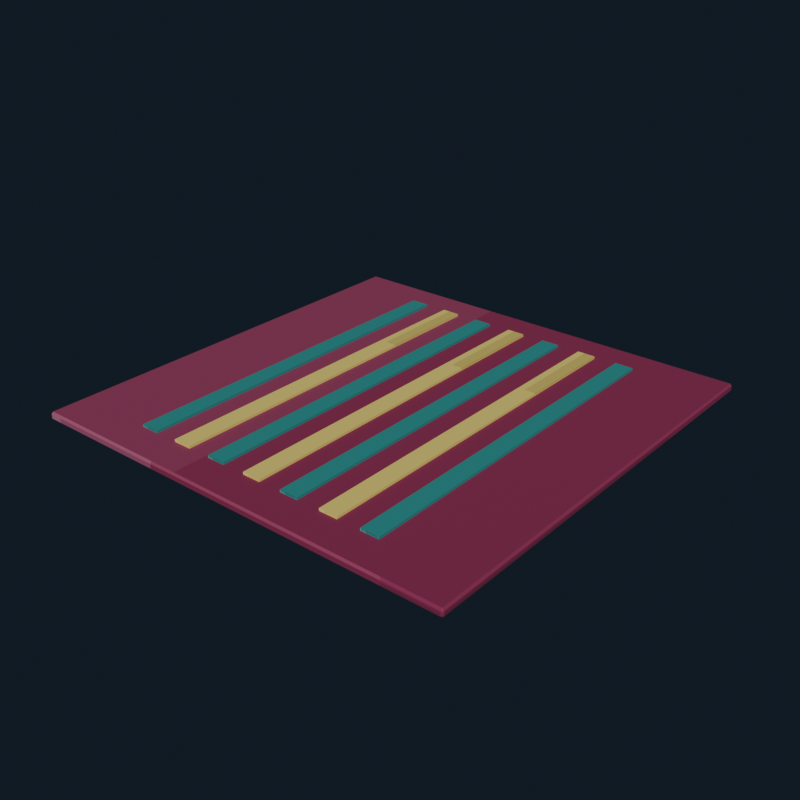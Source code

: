# Source: arcade_carpet_circle.blend  (saved by Blender 5.2.44; exported with 4.5.12 LTS)
import bpy
from mathutils import Matrix  # noqa: F401  (used for matrix-valued properties, if any)

bpy.ops.wm.read_factory_settings(use_empty=True)
scene = bpy.context.scene
scene.name = 'Scene'

# ---- collections
col_collection = bpy.data.collections.new('Collection'); scene.collection.children.link(col_collection)

# ---- images (referenced by path relative to the original .blend; pixels are not part of the script)
import os
ASSET_DIR = os.environ.get("B2B_ASSET_DIR", "")  # directory of the original .blend (textures are referenced by path, not embedded)
HERE = os.path.dirname(os.path.abspath(__file__))  # packed textures are extracted next to this script under _unpacked/

def load_image(name, relpath, width, height, colorspace="sRGB"):
    """Load a texture the original file referenced (path relative to the .blend, or extracted next to this script)."""
    p = next((c for c in (os.path.join(HERE, relpath), os.path.join(ASSET_DIR, relpath)) if relpath and os.path.exists(c)), "")
    if p:
        img = bpy.data.images.load(p, check_existing=True)
        img.name = name
    else:  # same state as the original file: an image datablock whose file is absent (Cycles renders it pink)
        img = bpy.data.images.new(name, width, height)
        img.source = "FILE"
        img.filepath = "//" + (relpath or name)
    img.colorspace_settings.name = colorspace
    return img
img_arcade_carpet_circle_pixel_atlas = load_image('arcade_carpet_circle_pixel_atlas', '_unpacked/arcade_carpet_circle_pixel_atlas.9a39ce30.png', 192, 16, 'sRGB')

# ---- materials (node trees are filled in below, after node groups)
mat_arcade_carpet_circle_pixel_paint = bpy.data.materials.new('Arcade Carpet Circle pixel paint')

# ---- material node trees
mat_arcade_carpet_circle_pixel_paint.use_nodes = True; mat_arcade_carpet_circle_pixel_paint.node_tree.nodes.clear()
_N = mat_arcade_carpet_circle_pixel_paint.node_tree.nodes; _L = mat_arcade_carpet_circle_pixel_paint.node_tree.links
n0 = _N.new('ShaderNodeBsdfPrincipled'); n0.name = 'Principled BSDF'; n0.location = (-200, 100)
n0.inputs[1].default_value = 0.06
n0.inputs[2].default_value = 0.88
n0.inputs[10].default_value = 0.005
n1 = _N.new('ShaderNodeOutputMaterial'); n1.name = 'Material Output'; n1.location = (200, 100)
n2 = _N.new('ShaderNodeTexImage'); n2.name = 'Image Texture'; n2.location = (0, 0)
n2.image = img_arcade_carpet_circle_pixel_atlas
n2.interpolation = 'Closest'
_L.new(n0.outputs[0], n1.inputs[0])
_L.new(n2.outputs[0], n0.inputs[0])
n1.is_active_output = True

# ---- world
world_world = bpy.data.worlds.new('World'); scene.world = world_world
world_world.use_nodes = True; world_world.node_tree.nodes.clear()
_N = world_world.node_tree.nodes; _L = world_world.node_tree.links
n0 = _N.new('ShaderNodeOutputWorld'); n0.name = 'World Output'; n0.location = (200, 100)
n1 = _N.new('ShaderNodeBackground'); n1.name = 'Background'; n1.location = (-200, 100)
n1.inputs[0].default_value = (0.04314, 0.06275, 0.09412, 1.0)
n1.inputs[1].default_value = 0.36
_L.new(n1.outputs[0], n0.inputs[0])
n0.is_active_output = True
world_world.color = (0.05088, 0.05088, 0.05088)
world_world.sun_shadow_jitter_overblur = 0.0

# ---- meshes
me_cube = bpy.data.meshes.new('Cube')
me_cube.from_pydata([(-0.9423, -0.9423, -0.0175), (-0.9423, -0.95, -0.0098), (-0.95, -0.9423, -0.0098), (-0.9423, -0.95, 0.0098), (-0.9423, -0.9423, 0.0175), (-0.95, -0.9423, 0.0098), (-0.9423, 0.9423, -0.0175), (-0.95, 0.9423, -0.0098), (-0.9423, 0.95, -0.0098), (-0.9423, 0.9423, 0.0175), (-0.9423, 0.95, 0.0098), (-0.95, 0.9423, 0.0098), (0.9423, -0.9423, -0.0175), (0.95, -0.9423, -0.0098), (0.9423, -0.95, -0.0098), (0.9423, -0.9423, 0.0175), (0.9423, -0.95, 0.0098), (0.95, -0.9423, 0.0098), (0.9423, 0.9423, -0.0175), (0.9423, 0.95, -0.0098), (0.95, 0.9423, -0.0098), (0.9423, 0.9423, 0.0175), (0.95, 0.9423, 0.0098), (0.9423, 0.95, 0.0098)], [], [(0, 1, 2), (3, 4, 5), (6, 7, 8), (9, 10, 11), (12, 13, 14), (15, 16, 17), (18, 19, 20), (21, 22, 23), (6, 0, 2, 7), (1, 3, 5, 2), (4, 9, 11, 5), (10, 8, 7, 11), (18, 6, 8, 19), (9, 21, 23, 10), (22, 20, 19, 23), (12, 18, 20, 13), (21, 15, 17, 22), (16, 14, 13, 17), (0, 12, 14, 1), (15, 4, 3, 16), (6, 18, 12, 0), (2, 5, 11, 7), (14, 16, 3, 1), (21, 9, 4, 15), (8, 10, 23, 19), (20, 22, 17, 13)])
_uv = me_cube.uv_layers.new(name='UVMap')
_uv.uv.foreach_set('vector', [0.6806, 0.7216, 0.6806, 0.7225, 0.6805, 0.7216, 0.7135, 0.9441, 0.7176, 0.9441, 0.7135, 0.945, 0.6806, 0.5009, 0.6805, 0.5009, 0.6806, 0.5, 0.7176, 0.2778, 0.7135, 0.2784, 0.7135, 0.2768, 0.699, 0.7216, 0.7021, 0.7216, 0.7011, 0.723, 0.7176, 0.7225, 0.7135, 0.7234, 0.7135, 0.7218, 0.699, 0.5009, 0.7011, 0.4995, 0.7021, 0.5009, 0.7176, 0.5005, 0.7135, 0.5009, 0.7135, 0.4993, 0.6806, 0.5009, 0.6806, 0.7216, 0.6805, 0.7216, 0.6805, 0.5009, 0.7031, 0.055, 0.7135, 0.055, 0.7135, 0.0559, 0.7031, 0.0559, 0.7176, 0.0559, 0.7176, 0.2778, 0.7135, 0.2768, 0.7135, 0.0559, 0.7135, 0.2784, 0.7031, 0.2784, 0.7031, 0.2766, 0.7135, 0.2768, 0.699, 0.5009, 0.6806, 0.5009, 0.6806, 0.5, 0.7011, 0.4995, 0.7176, 0.2778, 0.7176, 0.5005, 0.7135, 0.4993, 0.7135, 0.2784, 0.7135, 0.5009, 0.7021, 0.5009, 0.7011, 0.4995, 0.7135, 0.4993, 0.699, 0.7216, 0.699, 0.5009, 0.7021, 0.5009, 0.7021, 0.7216, 0.7176, 0.5005, 0.7176, 0.7225, 0.7135, 0.7218, 0.7135, 0.5009, 0.7135, 0.7234, 0.7011, 0.723, 0.7021, 0.7216, 0.7135, 0.7218, 0.6806, 0.7216, 0.699, 0.7216, 0.7011, 0.723, 0.6806, 0.7225, 0.7176, 0.7225, 0.7176, 0.9441, 0.7135, 0.9441, 0.7135, 0.7234, 0.6806, 0.5009, 0.699, 0.5009, 0.699, 0.7216, 0.6806, 0.7216, 0.7031, 0.0559, 0.7135, 0.0559, 0.7135, 0.2768, 0.7031, 0.2766, 0.7011, 0.723, 0.7135, 0.7234, 0.7135, 0.9441, 0.7031, 0.9441, 0.7176, 0.5005, 0.7361, 0.5009, 0.7361, 0.7216, 0.7176, 0.7225, 0.7031, 0.2784, 0.7135, 0.2784, 0.7135, 0.4993, 0.7011, 0.4995, 0.7021, 0.5009, 0.7135, 0.5009, 0.7135, 0.7218, 0.7021, 0.7216])
me_cube.materials.append(mat_arcade_carpet_circle_pixel_paint)
me_cube.update()
me_cube_001 = bpy.data.meshes.new('Cube.001')
me_cube_001.from_pydata([(-0.04, -0.798, -0.006), (-0.04, -0.798, 0.006), (-0.04, 0.798, -0.006), (-0.04, 0.798, 0.006), (0.04, -0.798, -0.006), (0.04, -0.798, 0.006), (0.04, 0.798, -0.006), (0.04, 0.798, 0.006)], [], [(0, 1, 3, 2), (2, 3, 7, 6), (6, 7, 5, 4), (4, 5, 1, 0), (2, 6, 4, 0), (7, 3, 1, 5)])
_uv = me_cube_001.uv_layers.new(name='UVMap')
_uv.uv.foreach_set('vector', [0.5324, 0.055, 0.5509, 0.055, 0.5509, 0.2775, 0.5324, 0.2775, 0.5324, 0.2775, 0.5509, 0.2775, 0.5509, 0.5, 0.5324, 0.5, 0.5324, 0.5, 0.5509, 0.5, 0.5509, 0.7225, 0.5324, 0.7225, 0.5324, 0.7225, 0.5509, 0.7225, 0.5509, 0.945, 0.5324, 0.945, 0.5139, 0.5, 0.5324, 0.5, 0.5324, 0.7225, 0.5139, 0.7225, 0.5509, 0.5, 0.5695, 0.5, 0.5695, 0.7225, 0.5509, 0.7225])
me_cube_001.materials.append(mat_arcade_carpet_circle_pixel_paint)
me_cube_001.update()
me_cube_002 = bpy.data.meshes.new('Cube.002')
me_cube_002.from_pydata([(-0.04, -0.798, -0.006), (-0.04, -0.798, 0.006), (-0.04, 0.798, -0.006), (-0.04, 0.798, 0.006), (0.04, -0.798, -0.006), (0.04, -0.798, 0.006), (0.04, 0.798, -0.006), (0.04, 0.798, 0.006)], [], [(0, 1, 3, 2), (2, 3, 7, 6), (6, 7, 5, 4), (4, 5, 1, 0), (2, 6, 4, 0), (7, 3, 1, 5)])
_uv = me_cube_002.uv_layers.new(name='UVMap')
_uv.uv.foreach_set('vector', [0.6157, 0.055, 0.6343, 0.055, 0.6343, 0.2775, 0.6157, 0.2775, 0.6157, 0.2775, 0.6343, 0.2775, 0.6343, 0.5, 0.6157, 0.5, 0.6157, 0.5, 0.6343, 0.5, 0.6343, 0.7225, 0.6157, 0.7225, 0.6157, 0.7225, 0.6343, 0.7225, 0.6343, 0.945, 0.6157, 0.945, 0.5972, 0.5, 0.6157, 0.5, 0.6157, 0.7225, 0.5972, 0.7225, 0.6343, 0.5, 0.6528, 0.5, 0.6528, 0.7225, 0.6343, 0.7225])
me_cube_002.materials.append(mat_arcade_carpet_circle_pixel_paint)
me_cube_002.update()
me_cube_003 = bpy.data.meshes.new('Cube.003')
me_cube_003.from_pydata([(-0.04, -0.798, -0.006), (-0.04, -0.798, 0.006), (-0.04, 0.798, -0.006), (-0.04, 0.798, 0.006), (0.04, -0.798, -0.006), (0.04, -0.798, 0.006), (0.04, 0.798, -0.006), (0.04, 0.798, 0.006)], [], [(0, 1, 3, 2), (2, 3, 7, 6), (6, 7, 5, 4), (4, 5, 1, 0), (2, 6, 4, 0), (7, 3, 1, 5)])
_uv = me_cube_003.uv_layers.new(name='UVMap')
_uv.uv.foreach_set('vector', [0.5324, 0.055, 0.5509, 0.055, 0.5509, 0.2775, 0.5324, 0.2775, 0.5324, 0.2775, 0.5509, 0.2775, 0.5509, 0.5, 0.5324, 0.5, 0.5324, 0.5, 0.5509, 0.5, 0.5509, 0.7225, 0.5324, 0.7225, 0.5324, 0.7225, 0.5509, 0.7225, 0.5509, 0.945, 0.5324, 0.945, 0.5139, 0.5, 0.5324, 0.5, 0.5324, 0.7225, 0.5139, 0.7225, 0.5509, 0.5, 0.5695, 0.5, 0.5695, 0.7225, 0.5509, 0.7225])
me_cube_003.materials.append(mat_arcade_carpet_circle_pixel_paint)
me_cube_003.update()
me_cube_004 = bpy.data.meshes.new('Cube.004')
me_cube_004.from_pydata([(-0.04, -0.798, -0.006), (-0.04, -0.798, 0.006), (-0.04, 0.798, -0.006), (-0.04, 0.798, 0.006), (0.04, -0.798, -0.006), (0.04, -0.798, 0.006), (0.04, 0.798, -0.006), (0.04, 0.798, 0.006)], [], [(0, 1, 3, 2), (2, 3, 7, 6), (6, 7, 5, 4), (4, 5, 1, 0), (2, 6, 4, 0), (7, 3, 1, 5)])
_uv = me_cube_004.uv_layers.new(name='UVMap')
_uv.uv.foreach_set('vector', [0.6157, 0.055, 0.6343, 0.055, 0.6343, 0.2775, 0.6157, 0.2775, 0.6157, 0.2775, 0.6343, 0.2775, 0.6343, 0.5, 0.6157, 0.5, 0.6157, 0.5, 0.6343, 0.5, 0.6343, 0.7225, 0.6157, 0.7225, 0.6157, 0.7225, 0.6343, 0.7225, 0.6343, 0.945, 0.6157, 0.945, 0.5972, 0.5, 0.6157, 0.5, 0.6157, 0.7225, 0.5972, 0.7225, 0.6343, 0.5, 0.6528, 0.5, 0.6528, 0.7225, 0.6343, 0.7225])
me_cube_004.materials.append(mat_arcade_carpet_circle_pixel_paint)
me_cube_004.update()
me_cube_005 = bpy.data.meshes.new('Cube.005')
me_cube_005.from_pydata([(-0.04, -0.798, -0.006), (-0.04, -0.798, 0.006), (-0.04, 0.798, -0.006), (-0.04, 0.798, 0.006), (0.04, -0.798, -0.006), (0.04, -0.798, 0.006), (0.04, 0.798, -0.006), (0.04, 0.798, 0.006)], [], [(0, 1, 3, 2), (2, 3, 7, 6), (6, 7, 5, 4), (4, 5, 1, 0), (2, 6, 4, 0), (7, 3, 1, 5)])
_uv = me_cube_005.uv_layers.new(name='UVMap')
_uv.uv.foreach_set('vector', [0.5324, 0.055, 0.5509, 0.055, 0.5509, 0.2775, 0.5324, 0.2775, 0.5324, 0.2775, 0.5509, 0.2775, 0.5509, 0.5, 0.5324, 0.5, 0.5324, 0.5, 0.5509, 0.5, 0.5509, 0.7225, 0.5324, 0.7225, 0.5324, 0.7225, 0.5509, 0.7225, 0.5509, 0.945, 0.5324, 0.945, 0.5139, 0.5, 0.5324, 0.5, 0.5324, 0.7225, 0.5139, 0.7225, 0.5509, 0.5, 0.5695, 0.5, 0.5695, 0.7225, 0.5509, 0.7225])
me_cube_005.materials.append(mat_arcade_carpet_circle_pixel_paint)
me_cube_005.update()
me_cube_006 = bpy.data.meshes.new('Cube.006')
me_cube_006.from_pydata([(-0.04, -0.798, -0.006), (-0.04, -0.798, 0.006), (-0.04, 0.798, -0.006), (-0.04, 0.798, 0.006), (0.04, -0.798, -0.006), (0.04, -0.798, 0.006), (0.04, 0.798, -0.006), (0.04, 0.798, 0.006)], [], [(0, 1, 3, 2), (2, 3, 7, 6), (6, 7, 5, 4), (4, 5, 1, 0), (2, 6, 4, 0), (7, 3, 1, 5)])
_uv = me_cube_006.uv_layers.new(name='UVMap')
_uv.uv.foreach_set('vector', [0.6157, 0.055, 0.6343, 0.055, 0.6343, 0.2775, 0.6157, 0.2775, 0.6157, 0.2775, 0.6343, 0.2775, 0.6343, 0.5, 0.6157, 0.5, 0.6157, 0.5, 0.6343, 0.5, 0.6343, 0.7225, 0.6157, 0.7225, 0.6157, 0.7225, 0.6343, 0.7225, 0.6343, 0.945, 0.6157, 0.945, 0.5972, 0.5, 0.6157, 0.5, 0.6157, 0.7225, 0.5972, 0.7225, 0.6343, 0.5, 0.6528, 0.5, 0.6528, 0.7225, 0.6343, 0.7225])
me_cube_006.materials.append(mat_arcade_carpet_circle_pixel_paint)
me_cube_006.update()
me_cube_007 = bpy.data.meshes.new('Cube.007')
me_cube_007.from_pydata([(-0.04, -0.798, -0.006), (-0.04, -0.798, 0.006), (-0.04, 0.798, -0.006), (-0.04, 0.798, 0.006), (0.04, -0.798, -0.006), (0.04, -0.798, 0.006), (0.04, 0.798, -0.006), (0.04, 0.798, 0.006)], [], [(0, 1, 3, 2), (2, 3, 7, 6), (6, 7, 5, 4), (4, 5, 1, 0), (2, 6, 4, 0), (7, 3, 1, 5)])
_uv = me_cube_007.uv_layers.new(name='UVMap')
_uv.uv.foreach_set('vector', [0.5324, 0.055, 0.5509, 0.055, 0.5509, 0.2775, 0.5324, 0.2775, 0.5324, 0.2775, 0.5509, 0.2775, 0.5509, 0.5, 0.5324, 0.5, 0.5324, 0.5, 0.5509, 0.5, 0.5509, 0.7225, 0.5324, 0.7225, 0.5324, 0.7225, 0.5509, 0.7225, 0.5509, 0.945, 0.5324, 0.945, 0.5139, 0.5, 0.5324, 0.5, 0.5324, 0.7225, 0.5139, 0.7225, 0.5509, 0.5, 0.5695, 0.5, 0.5695, 0.7225, 0.5509, 0.7225])
me_cube_007.materials.append(mat_arcade_carpet_circle_pixel_paint)
me_cube_007.update()

# ---- objects
ob_carpetbase = bpy.data.objects.new('CarpetBase', me_cube)
ob_pixelstripe__3 = bpy.data.objects.new('PixelStripe_-3', me_cube_001)
ob_pixelstripe__2 = bpy.data.objects.new('PixelStripe_-2', me_cube_002)
ob_pixelstripe__1 = bpy.data.objects.new('PixelStripe_-1', me_cube_003)
ob_pixelstripe_0 = bpy.data.objects.new('PixelStripe_0', me_cube_004)
ob_pixelstripe_1 = bpy.data.objects.new('PixelStripe_1', me_cube_005)
ob_pixelstripe_2 = bpy.data.objects.new('PixelStripe_2', me_cube_006)
ob_pixelstripe_3 = bpy.data.objects.new('PixelStripe_3', me_cube_007)

# ---- transforms, parenting, visibility, modifiers, constraints
ob_carpetbase.location = (0.0, 0.0, 0.018)
ob_pixelstripe__3.location = (-0.54, 0.0, 0.04)
ob_pixelstripe__2.location = (-0.36, 0.0, 0.04)
ob_pixelstripe__1.location = (-0.18, 0.0, 0.04)
ob_pixelstripe_0.location = (0.0, 0.0, 0.04)
ob_pixelstripe_1.location = (0.18, 0.0, 0.04)
ob_pixelstripe_2.location = (0.36, 0.0, 0.04)
ob_pixelstripe_3.location = (0.54, 0.0, 0.04)

# ---- collection membership
col_collection.objects.link(ob_carpetbase)
col_collection.objects.link(ob_pixelstripe__3)
col_collection.objects.link(ob_pixelstripe__2)
col_collection.objects.link(ob_pixelstripe__1)
col_collection.objects.link(ob_pixelstripe_0)
col_collection.objects.link(ob_pixelstripe_1)
col_collection.objects.link(ob_pixelstripe_2)
col_collection.objects.link(ob_pixelstripe_3)

# ---- scene / render settings (as saved in the file)
scene.frame_start = 1; scene.frame_end = 250; scene.frame_set(1)
scene.render.engine = 'BLENDER_EEVEE_NEXT'
scene.render.resolution_x = 640
scene.render.resolution_y = 640
scene.render.bake_bias = 0.0
scene.render.bake_samples = 0
scene.render.compositor_device = 'GPU'
scene.eevee.use_volume_custom_range = False
scene.eevee.fast_gi_thickness_near = 0.1
scene.eevee.fast_gi_thickness_far = 0.0
scene.eevee.ray_tracing_options.screen_trace_thickness = 0.1
scene.view_settings.look = 'AgX - Medium High Contrast'
bpy.context.view_layer.update()

# ---- added for rendering (the .blend has no active camera and no usable light): camera, sun
cam_auto = bpy.data.cameras.new('AutoCamera')
cam_auto.lens = 50.0
cam_auto.sensor_width = 36.0
cam_auto.clip_end = 1000.0
ob_auto_camera = bpy.data.objects.new('AutoCamera', cam_auto)
scene.collection.objects.link(ob_auto_camera)
ob_auto_camera.location = (2.48644, -2.98373, 2.0124)
ob_auto_camera.rotation_euler = (1.09748, -7.21219e-08, 0.694738)
scene.camera = ob_auto_camera
light_auto_sun = bpy.data.lights.new('AutoSun', 'SUN')
light_auto_sun.energy = 3.0
light_auto_sun.angle = 0.0523599
ob_auto_sun = bpy.data.objects.new('AutoSun', light_auto_sun)
scene.collection.objects.link(ob_auto_sun)
ob_auto_sun.rotation_euler = (0.872665, 0.174533, 0.523599)
bpy.context.view_layer.update()
